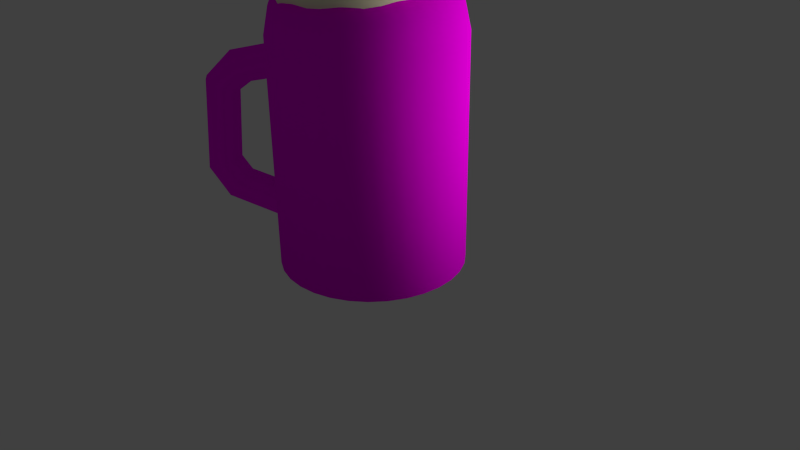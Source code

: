 # Source: DM-Masskrug.blend  (saved by Blender 2.76.0; exported with 4.5.12 LTS)
import bpy
from mathutils import Matrix  # noqa: F401  (used for matrix-valued properties, if any)

bpy.ops.wm.read_factory_settings(use_empty=True)
scene = bpy.context.scene
scene.name = 'Scene'

# ---- collections
col_collection_1 = bpy.data.collections.new('Collection 1'); scene.collection.children.link(col_collection_1)

# ---- images (referenced by path relative to the original .blend; pixels are not part of the script)
import os
ASSET_DIR = os.environ.get("B2B_ASSET_DIR", "")  # directory of the original .blend (textures are referenced by path, not embedded)
HERE = os.path.dirname(os.path.abspath(__file__))  # packed textures are extracted next to this script under _unpacked/

def load_image(name, relpath, width, height, colorspace="sRGB"):
    """Load a texture the original file referenced (path relative to the .blend, or extracted next to this script)."""
    p = next((c for c in (os.path.join(HERE, relpath), os.path.join(ASSET_DIR, relpath)) if relpath and os.path.exists(c)), "")
    if p:
        img = bpy.data.images.load(p, check_existing=True)
        img.name = name
    else:  # same state as the original file: an image datablock whose file is absent (Cycles renders it pink)
        img = bpy.data.images.new(name, width, height)
        img.source = "FILE"
        img.filepath = "//" + (relpath or name)
    img.colorspace_settings.name = colorspace
    return img
img_dm_masskrug_png = load_image('DM-Masskrug.png', 'DM-Masskrug.png', 1024, 1024, 'sRGB')

# ---- materials (node trees are filled in below, after node groups)
mat_material_003 = bpy.data.materials.new('Material.003')
mat_material_003.alpha_threshold = 0.0
mat_material_003.roughness = 0.5
mat_material_002 = bpy.data.materials.new('Material.002')
mat_material_002.alpha_threshold = 0.0
mat_material_002.roughness = 0.5
mat_material_001 = bpy.data.materials.new('Material.001')
mat_material_001.alpha_threshold = 0.0
mat_material_001.roughness = 0.5

# ---- material node trees
mat_material_003.use_nodes = True; mat_material_003.node_tree.nodes.clear()
_N = mat_material_003.node_tree.nodes; _L = mat_material_003.node_tree.links
n0 = _N.new('ShaderNodeOutputMaterial'); n0.name = 'Material Output'; n0.location = (300, 300)
n1 = _N.new('ShaderNodeEmission'); n1.name = 'Emission'; n1.location = (10, 300)
n1.inputs[0].default_value = (0.8, 0.7947, 0.7157, 1.0)
n1.inputs[1].default_value = 6.5
_L.new(n1.outputs[0], n0.inputs[0])
n0.is_active_output = True
mat_material_002.use_nodes = True; mat_material_002.node_tree.nodes.clear()
_N = mat_material_002.node_tree.nodes; _L = mat_material_002.node_tree.links
n0 = _N.new('ShaderNodeOutputMaterial'); n0.name = 'Material Output'; n0.location = (300, 300)
n1 = _N.new('ShaderNodeBsdfDiffuse'); n1.name = 'Diffuse BSDF'; n1.location = (10, 300)
n1.inputs[0].default_value = (0.9659, 0.9849, 0.6834, 1.0)
_L.new(n1.outputs[0], n0.inputs[0])
n0.is_active_output = True
mat_material_001.use_nodes = True; mat_material_001.node_tree.nodes.clear()
_N = mat_material_001.node_tree.nodes; _L = mat_material_001.node_tree.links
n0 = _N.new('ShaderNodeOutputMaterial'); n0.name = 'Material Output'; n0.location = (300, 300)
n1 = _N.new('ShaderNodeBsdfDiffuse'); n1.name = 'Diffuse BSDF'; n1.location = (10, 300)
n2 = _N.new('ShaderNodeTexImage'); n2.name = 'Image Texture'; n2.location = (-180, 300)
n2.width = 140
n2.image = img_dm_masskrug_png
_L.new(n1.outputs[0], n0.inputs[0])
_L.new(n2.outputs[0], n1.inputs[0])
n0.is_active_output = True

# ---- world
world_world = bpy.data.worlds.new('World'); scene.world = world_world
world_world.color = (0.05088, 0.05088, 0.05088)
world_world.use_sun_shadow = False
world_world.sun_shadow_jitter_overblur = 0.0
world_world.cycles.sampling_method = 'MANUAL'
world_world.cycles.sample_map_resolution = 256

# ---- cameras
cam_camera = bpy.data.cameras.new('Camera')
cam_camera.clip_end = 100.0
cam_camera.lens = 35.0
cam_camera.sensor_width = 32.0
cam_camera.sensor_height = 18.0
cam_camera.ortho_scale = 7.314
cam_camera.dof.focus_distance = 0.0

# ---- meshes
me_circle_001 = bpy.data.meshes.new('Circle.001')
me_circle_001.from_pydata([(-5.252, 0.06489, 5.994), (-5.504, 0.5674, 5.889), (-5.729, 1.048, 5.678), (-5.921, 1.489, 5.368), (-6.071, 1.872, 4.971), (-6.173, 2.183, 4.503), (-6.223, 2.411, 3.981), (-6.221, 2.545, 3.425), (-6.165, 2.582, 2.858), (-6.058, 2.52, 2.3), (-5.904, 2.361, 1.773), (-5.708, 2.111, 1.297), (-5.48, 1.78, 0.8912), (-5.226, 1.381, 0.5705), (-4.957, 0.9283, 0.3472), (-4.684, 0.4402, 0.2301), (-4.416, -0.06489, 0.2236), (-4.165, -0.5674, 0.328), (-3.939, -1.048, 0.5392), (-3.747, -1.489, 0.8492), (-3.598, -1.872, 1.246), (-3.496, -2.183, 1.714), (-3.445, -2.411, 2.236), (-3.447, -2.545, 2.792), (-3.503, -2.582, 3.359), (-3.611, -2.52, 3.917), (-3.765, -2.361, 4.444), (-3.96, -2.111, 4.92), (-4.189, -1.78, 5.326), (-4.442, -1.381, 5.647), (-4.711, -0.9283, 5.87), (-4.984, -0.4401, 5.987)], [], [(1, 2, 3, 4, 5, 6, 7, 8, 9, 10, 11, 12, 13, 14, 15, 16, 17, 18, 19, 20, 21, 22, 23, 24, 25, 26, 27, 28, 29, 30, 31, 0)])
me_circle_001.materials.append(mat_material_003)
me_circle_001.use_remesh_preserve_volume = False
me_circle_001.use_remesh_preserve_attributes = False
me_circle_001.use_mirror_vertex_groups = False
me_circle_001.update()
me_icosphere = bpy.data.meshes.new('Icosphere')
me_icosphere.from_pydata([(0.0, 0.0, -1.0), (0.7236, -0.5257, -0.4472), (-0.2764, -0.8506, -0.4472), (-0.8944, 0.0, -0.4472), (-0.2764, 0.8506, -0.4472), (0.7236, 0.5257, -0.4472), (0.2764, -0.8506, 0.4472), (-0.7236, -0.5257, 0.4472), (-0.7236, 0.5257, 0.4472), (0.2764, 0.8506, 0.4472), (0.8944, 0.0, 0.4472), (0.0, 0.0, 1.0), (-0.1625, -0.5, -0.8507), (0.4253, -0.309, -0.8507), (0.2629, -0.809, -0.5257), (0.8506, 0.0, -0.5257), (0.4253, 0.309, -0.8507), (-0.5257, 0.0, -0.8507), (-0.6882, -0.5, -0.5257), (-0.1625, 0.5, -0.8507), (-0.6882, 0.5, -0.5257), (0.2629, 0.809, -0.5257), (0.9511, -0.309, 0.0), (0.9511, 0.309, 0.0), (0.0, -1.0, 0.0), (0.5878, -0.809, 0.0), (-0.9511, -0.309, 0.0), (-0.5878, -0.809, 0.0), (-0.5878, 0.809, 0.0), (-0.9511, 0.309, 0.0), (0.5878, 0.809, 0.0), (0.0, 1.0, 0.0), (0.6882, -0.5, 0.5257), (-0.2629, -0.809, 0.5257), (-0.8506, 0.0, 0.5257), (-0.2629, 0.809, 0.5257), (0.6882, 0.5, 0.5257), (0.1625, -0.5, 0.8507), (0.5257, 0.0, 0.8507), (-0.4253, -0.309, 0.8507), (-0.4253, 0.309, 0.8507), (0.1625, 0.5, 0.8507)], [], [(0, 13, 12), (1, 13, 15), (0, 12, 17), (0, 17, 19), (0, 19, 16), (1, 15, 22), (2, 14, 24), (3, 18, 26), (4, 20, 28), (5, 21, 30), (1, 22, 25), (2, 24, 27), (3, 26, 29), (4, 28, 31), (5, 30, 23), (6, 32, 37), (7, 33, 39), (8, 34, 40), (9, 35, 41), (10, 36, 38), (38, 41, 11), (38, 36, 41), (36, 9, 41), (41, 40, 11), (41, 35, 40), (35, 8, 40), (40, 39, 11), (40, 34, 39), (34, 7, 39), (39, 37, 11), (39, 33, 37), (33, 6, 37), (37, 38, 11), (37, 32, 38), (32, 10, 38), (23, 36, 10), (23, 30, 36), (30, 9, 36), (31, 35, 9), (31, 28, 35), (28, 8, 35), (29, 34, 8), (29, 26, 34), (26, 7, 34), (27, 33, 7), (27, 24, 33), (24, 6, 33), (25, 32, 6), (25, 22, 32), (22, 10, 32), (30, 31, 9), (30, 21, 31), (21, 4, 31), (28, 29, 8), (28, 20, 29), (20, 3, 29), (26, 27, 7), (26, 18, 27), (18, 2, 27), (24, 25, 6), (24, 14, 25), (14, 1, 25), (22, 23, 10), (22, 15, 23), (15, 5, 23), (16, 21, 5), (16, 19, 21), (19, 4, 21), (19, 20, 4), (19, 17, 20), (17, 3, 20), (17, 18, 3), (17, 12, 18), (12, 2, 18), (15, 16, 5), (15, 13, 16), (13, 0, 16), (12, 14, 2), (12, 13, 14), (13, 1, 14)])
me_icosphere.polygons.foreach_set('use_smooth', [True] * 80)
me_icosphere.materials.append(mat_material_002)
me_icosphere.use_remesh_preserve_volume = False
me_icosphere.use_remesh_preserve_attributes = False
me_icosphere.use_mirror_vertex_groups = False
me_icosphere.update()
me_plane = bpy.data.meshes.new('Plane')
me_plane.from_pydata([(1.327, 0.005349, 0.07618), (1.279, 0.1947, 0.07618), (1.154, 0.3117, 0.07618), (1.0, 0.3117, 0.07618), (0.875, 0.1947, 0.07618), (0.8272, 0.005349, 0.07618), (0.875, -0.184, 0.07618), (1.0, -0.301, 0.07618), (1.154, -0.301, 0.07618), (1.279, -0.184, 0.07618), (1.026, 0.005349, -0.745), (0.9871, 0.1947, -0.7169), (0.8859, 0.3117, -0.6434), (0.7609, 0.3117, -0.5526), (0.6598, 0.1947, -0.4792), (0.6212, 0.005349, -0.4511), (0.6598, -0.184, -0.4792), (0.7609, -0.301, -0.5526), (0.8859, -0.301, -0.6434), (0.9871, -0.184, -0.7169), (-1.084, 0.005349, 0.7878), (-1.045, 0.1947, 0.7597), (-0.9442, 0.3117, 0.6862), (-0.8192, 0.3117, 0.5954), (-0.7181, 0.1947, 0.522), (-0.6795, 0.005349, 0.4939), (-0.7181, -0.184, 0.522), (-0.8192, -0.301, 0.5954), (-0.9442, -0.301, 0.6862), (-1.045, -0.184, 0.7597), (-0.3789, 0.005349, 1.352), (-0.3642, 0.1947, 1.307), (-0.3255, 0.3117, 1.188), (-0.2778, 0.3117, 1.041), (-0.2392, 0.1947, 0.9219), (-0.2244, 0.005349, 0.8765), (-0.2392, -0.184, 0.9219), (-0.2778, -0.301, 1.041), (-0.3255, -0.301, 1.188), (-0.3642, -0.184, 1.307), (0.1438, 0.005349, 1.365), (0.129, 0.1947, 1.32), (0.09041, 0.3117, 1.201), (0.04266, 0.3117, 1.054), (0.004034, 0.1947, 0.9351), (-0.01072, 0.005349, 0.8897), (0.004034, -0.184, 0.9351), (0.04266, -0.301, 1.054), (0.09041, -0.301, 1.201), (0.129, -0.184, 1.32), (1.214, 0.005349, 0.5879), (1.175, 0.1947, 0.5598), (1.074, 0.3117, 0.4864), (0.9489, 0.3117, 0.3955), (0.8478, 0.1947, 0.3221), (0.8092, 0.005349, 0.294), (0.8478, -0.184, 0.3221), (0.9489, -0.301, 0.3955), (1.074, -0.301, 0.4864), (1.175, -0.184, 0.5598)], [], [(0, 10, 11, 1), (1, 11, 12, 2), (2, 12, 13, 3), (3, 13, 14, 4), (4, 14, 15, 5), (5, 15, 16, 6), (6, 16, 17, 7), (7, 17, 18, 8), (8, 18, 19, 9), (0, 9, 19, 10), (20, 30, 31, 21), (21, 31, 32, 22), (22, 32, 33, 23), (23, 33, 34, 24), (24, 34, 35, 25), (25, 35, 36, 26), (26, 36, 37, 27), (27, 37, 38, 28), (28, 38, 39, 29), (29, 39, 30, 20), (30, 40, 41, 31), (31, 41, 42, 32), (32, 42, 43, 33), (33, 43, 44, 34), (34, 44, 45, 35), (35, 45, 46, 36), (36, 46, 47, 37), (37, 47, 48, 38), (38, 48, 49, 39), (39, 49, 40, 30), (40, 50, 51, 41), (41, 51, 52, 42), (42, 52, 53, 43), (43, 53, 54, 44), (44, 54, 55, 45), (45, 55, 56, 46), (46, 56, 57, 47), (47, 57, 58, 48), (48, 58, 59, 49), (49, 59, 50, 40), (50, 0, 1, 51), (51, 1, 2, 52), (52, 2, 3, 53), (53, 3, 4, 54), (54, 4, 5, 55), (55, 5, 6, 56), (56, 6, 7, 57), (57, 7, 8, 58), (58, 8, 9, 59), (59, 9, 0, 50)])
me_plane.polygons.foreach_set('use_smooth', [True] * 50)
me_plane.materials.append(mat_material_001)
me_plane.use_remesh_preserve_volume = False
me_plane.use_remesh_preserve_attributes = False
me_plane.use_mirror_vertex_groups = False
me_plane.update()
me_circle = bpy.data.meshes.new('Circle')
me_circle.from_pydata([(2.131e-08, 1.179, 0.0), (-0.2301, 1.157, 0.0), (-0.4514, 1.09, 0.0), (-0.6553, 0.9807, 0.0), (-0.834, 0.834, 0.0), (-0.9807, 0.6553, 0.0), (-1.09, 0.4514, 0.0), (-1.157, 0.2301, 0.0), (-1.179, 3.79e-08, 0.0), (-1.157, -0.2301, 0.0), (-1.09, -0.4514, 0.0), (-0.9807, -0.6553, 0.0), (-0.834, -0.834, 0.0), (-0.6553, -0.9807, 0.0), (-0.4514, -1.09, 0.0), (-0.2301, -1.157, 0.0), (4.056e-07, -1.179, 0.0), (0.2301, -1.157, 0.0), (0.4514, -1.09, 0.0), (0.6553, -0.9807, 0.0), (0.834, -0.834, 0.0), (0.9807, -0.6553, 0.0), (1.09, -0.4514, 0.0), (1.157, -0.2301, 0.0), (1.179, 1.088e-06, 0.0), (1.157, 0.2301, 0.0), (1.09, 0.4514, 0.0), (0.9807, 0.6553, 0.0), (0.834, 0.834, 0.0), (0.6553, 0.9807, 0.0), (0.4514, 1.09, 0.0), (0.2301, 1.157, 0.0), (1.415e-08, 1.057, 0.0), (-0.2062, 1.036, 0.0), (-0.4044, 0.9763, 0.0), (-0.5871, 0.8787, 0.0), (-0.7473, 0.7473, 0.0), (-0.8787, 0.5871, 0.0), (-0.9763, 0.4044, 0.0), (-1.036, 0.2062, 0.0), (-1.057, 6.457e-08, 0.0), (-1.036, -0.2062, 0.0), (-0.9763, -0.4044, 0.0), (-0.8787, -0.5871, 0.0), (-0.7473, -0.7473, 0.0), (-0.5871, -0.8787, 0.0), (-0.4044, -0.9763, 0.0), (-0.2062, -1.036, 0.0), (3.585e-07, -1.057, 0.0), (0.2062, -1.036, 0.0), (0.4044, -0.9763, 0.0), (0.5871, -0.8787, 0.0), (0.7473, -0.7473, 0.0), (0.8787, -0.5871, 0.0), (0.9763, -0.4044, 0.0), (1.036, -0.2062, 0.0), (1.057, 1.005e-06, 0.0), (1.036, 0.2062, 0.0), (0.9763, 0.4044, 0.0), (0.8787, 0.5871, 0.0), (0.7473, 0.7473, 0.0), (0.5871, 0.8787, 0.0), (0.4044, 0.9763, 0.0), (0.2062, 1.036, 0.0), (-0.2301, 1.157, 2.829), (2.131e-08, 1.179, 2.829), (-0.4514, 1.09, 2.829), (-0.6553, 0.9807, 2.829), (-0.834, 0.834, 2.829), (-0.9807, 0.6553, 2.829), (-1.09, 0.4514, 2.829), (-1.157, 0.2301, 2.829), (-1.179, 3.79e-08, 2.829), (-1.157, -0.2301, 2.829), (-1.09, -0.4514, 2.829), (-0.9807, -0.6553, 2.829), (-0.834, -0.834, 2.829), (-0.6553, -0.9807, 2.829), (-0.4514, -1.09, 2.829), (-0.2301, -1.157, 2.829), (4.056e-07, -1.179, 2.829), (0.2301, -1.157, 2.829), (0.4514, -1.09, 2.829), (0.6553, -0.9807, 2.829), (0.834, -0.834, 2.829), (0.9807, -0.6553, 2.829), (1.09, -0.4514, 2.829), (1.157, -0.2301, 2.829), (1.179, 1.088e-06, 2.829), (1.157, 0.2301, 2.829), (1.09, 0.4514, 2.829), (0.9807, 0.6553, 2.829), (0.834, 0.834, 2.829), (0.6553, 0.9807, 2.829), (0.4514, 1.09, 2.829), (0.2301, 1.157, 2.829), (-0.2062, 1.036, 2.829), (1.415e-08, 1.057, 2.829), (-0.4044, 0.9763, 2.829), (-0.5871, 0.8787, 2.829), (-0.7473, 0.7473, 2.829), (-0.8787, 0.5871, 2.829), (-0.9763, 0.4044, 2.829), (-1.036, 0.2062, 2.829), (-1.057, 6.457e-08, 2.829), (-1.036, -0.2062, 2.829), (-0.9763, -0.4044, 2.829), (-0.8787, -0.5871, 2.829), (-0.7473, -0.7473, 2.829), (-0.5871, -0.8787, 2.829), (-0.4044, -0.9763, 2.829), (-0.2062, -1.036, 2.829), (3.585e-07, -1.057, 2.829), (0.2062, -1.036, 2.829), (0.4044, -0.9763, 2.829), (0.5871, -0.8787, 2.829), (0.7473, -0.7473, 2.829), (0.8787, -0.5871, 2.829), (0.9763, -0.4044, 2.829), (1.036, -0.2062, 2.829), (1.057, 1.005e-06, 2.829), (1.036, 0.2062, 2.829), (0.9763, 0.4044, 2.829), (0.8787, 0.5871, 2.829), (0.7473, 0.7473, 2.829), (0.5871, 0.8787, 2.829), (0.4044, 0.9763, 2.829), (0.2062, 1.036, 2.829), (-0.2162, 1.087, 3.153), (1.516e-08, 1.108, 3.153), (-0.4241, 1.024, 3.153), (-0.6156, 0.9214, 3.153), (-0.7836, 0.7836, 3.153), (-0.9214, 0.6156, 3.153), (-1.024, 0.4241, 3.153), (-1.087, 0.2162, 3.153), (-1.108, 5.375e-08, 3.153), (-1.087, -0.2162, 3.153), (-1.024, -0.4241, 3.153), (-0.9214, -0.6156, 3.153), (-0.7836, -0.7836, 3.153), (-0.6156, -0.9214, 3.153), (-0.4241, -1.024, 3.153), (-0.2162, -1.087, 3.153), (3.762e-07, -1.108, 3.153), (0.2162, -1.087, 3.153), (0.4241, -1.024, 3.153), (0.6156, -0.9214, 3.153), (0.7836, -0.7836, 3.153), (0.9214, -0.6156, 3.153), (1.024, -0.4241, 3.153), (1.087, -0.2162, 3.153), (1.108, 1.04e-06, 3.153), (1.087, 0.2162, 3.153), (1.024, 0.4241, 3.153), (0.9214, 0.6156, 3.153), (0.7836, 0.7836, 3.153), (0.6156, 0.9214, 3.153), (0.4241, 1.024, 3.153), (0.2162, 1.087, 3.153), (-0.1937, 0.9738, 3.153), (8.44e-09, 0.9929, 3.153), (-0.38, 0.9173, 3.153), (-0.5516, 0.8256, 3.153), (-0.7021, 0.7021, 3.153), (-0.8256, 0.5516, 3.153), (-0.9173, 0.38, 3.153), (-0.9738, 0.1937, 3.153), (-0.9929, 7.88e-08, 3.153), (-0.9738, -0.1937, 3.153), (-0.9173, -0.38, 3.153), (-0.8256, -0.5516, 3.153), (-0.7021, -0.7021, 3.153), (-0.5516, -0.8256, 3.153), (-0.38, -0.9173, 3.153), (-0.1937, -0.9738, 3.153), (3.32e-07, -0.9929, 3.153), (0.1937, -0.9738, 3.153), (0.38, -0.9173, 3.153), (0.5516, -0.8256, 3.153), (0.7021, -0.7021, 3.153), (0.8256, -0.5516, 3.153), (0.9173, -0.38, 3.153), (0.9738, -0.1937, 3.153), (0.9929, 9.626e-07, 3.153), (0.9738, 0.1937, 3.153), (0.9173, 0.38, 3.153), (0.8256, 0.5516, 3.153), (0.7021, 0.7021, 3.153), (0.5516, 0.8256, 3.153), (0.38, 0.9173, 3.153), (0.1937, 0.9738, 3.153), (-0.1852, 0.9313, 3.38), (-3.002e-09, 0.9495, 3.38), (-0.3634, 0.8773, 3.38), (-0.5275, 0.7895, 3.38), (-0.6714, 0.6714, 3.38), (-0.7895, 0.5275, 3.38), (-0.8773, 0.3634, 3.38), (-0.9313, 0.1852, 3.38), (-0.9495, 8.737e-08, 3.38), (-0.9313, -0.1852, 3.38), (-0.8773, -0.3634, 3.38), (-0.7895, -0.5275, 3.38), (-0.6714, -0.6714, 3.38), (-0.5275, -0.7895, 3.38), (-0.3634, -0.8773, 3.38), (-0.1852, -0.9313, 3.38), (3.064e-07, -0.9495, 3.38), (0.1852, -0.9313, 3.38), (0.3634, -0.8773, 3.38), (0.5275, -0.7895, 3.38), (0.6714, -0.6714, 3.38), (0.7895, -0.5275, 3.38), (0.8773, -0.3634, 3.38), (0.9313, -0.1852, 3.38), (0.9495, 9.326e-07, 3.38), (0.9313, 0.1852, 3.38), (0.8773, 0.3634, 3.38), (0.7895, 0.5275, 3.38), (0.6714, 0.6714, 3.38), (0.5275, 0.7895, 3.38), (0.3634, 0.8773, 3.38), (0.1852, 0.9313, 3.38), (-0.166, 0.8344, 3.38), (-8.764e-09, 0.8508, 3.38), (-0.3256, 0.786, 3.38), (-0.4727, 0.7074, 3.38), (-0.6016, 0.6016, 3.38), (-0.7074, 0.4727, 3.38), (-0.786, 0.3256, 3.38), (-0.8344, 0.166, 3.38), (-0.8508, 1.088e-07, 3.38), (-0.8344, -0.166, 3.38), (-0.786, -0.3256, 3.38), (-0.7074, -0.4727, 3.38), (-0.6016, -0.6016, 3.38), (-0.4727, -0.7074, 3.38), (-0.3256, -0.786, 3.38), (-0.166, -0.8344, 3.38), (2.685e-07, -0.8508, 3.38), (0.166, -0.8344, 3.38), (0.3256, -0.786, 3.38), (0.4727, -0.7074, 3.38), (0.6016, -0.6016, 3.38), (0.7074, -0.4727, 3.38), (0.786, -0.3256, 3.38), (0.8344, -0.166, 3.38), (0.8508, 8.661e-07, 3.38), (0.8344, 0.166, 3.38), (0.786, 0.3256, 3.38), (0.7074, 0.4727, 3.38), (0.6016, 0.6016, 3.38), (0.4727, 0.7074, 3.38), (0.3256, 0.786, 3.38), (0.166, 0.8344, 3.38)], [], [(11, 43, 42, 10), (25, 57, 56, 24), (12, 44, 43, 11), (26, 58, 57, 25), (13, 45, 44, 12), (27, 59, 58, 26), (14, 46, 45, 13), (1, 33, 32, 0), (28, 60, 59, 27), (15, 47, 46, 14), (2, 34, 33, 1), (29, 61, 60, 28), (16, 48, 47, 15), (3, 35, 34, 2), (30, 62, 61, 29), (17, 49, 48, 16), (4, 36, 35, 3), (31, 63, 62, 30), (18, 50, 49, 17), (5, 37, 36, 4), (0, 32, 63, 31), (19, 51, 50, 18), (6, 38, 37, 5), (20, 52, 51, 19), (7, 39, 38, 6), (21, 53, 52, 20), (8, 40, 39, 7), (22, 54, 53, 21), (9, 41, 40, 8), (23, 55, 54, 22), (10, 42, 41, 9), (24, 56, 55, 23), (90, 89, 153, 154), (115, 116, 180, 179), (89, 88, 152, 153), (114, 115, 179, 178), (88, 87, 151, 152), (113, 114, 178, 177), (87, 86, 150, 151), (112, 113, 177, 176), (86, 85, 149, 150), (111, 112, 176, 175), (85, 84, 148, 149), (110, 111, 175, 174), (84, 83, 147, 148), (109, 110, 174, 173), (83, 82, 146, 147), (108, 109, 173, 172), (82, 81, 145, 146), (107, 108, 172, 171), (81, 80, 144, 145), (106, 107, 171, 170), (80, 79, 143, 144), (105, 106, 170, 169), (79, 78, 142, 143), (104, 105, 169, 168), (78, 77, 141, 142), (103, 104, 168, 167), (77, 76, 140, 141), (102, 103, 167, 166), (76, 75, 139, 140), (101, 102, 166, 165), (127, 97, 161, 191), (75, 74, 138, 139), (52, 53, 117, 116), (27, 26, 90, 91), (1, 0, 65, 64), (53, 54, 118, 117), (28, 27, 91, 92), (2, 1, 64, 66), (54, 55, 119, 118), (29, 28, 92, 93), (3, 2, 66, 67), (55, 56, 120, 119), (30, 29, 93, 94), (4, 3, 67, 68), (56, 57, 121, 120), (31, 30, 94, 95), (5, 4, 68, 69), (57, 58, 122, 121), (0, 31, 95, 65), (6, 5, 69, 70), (58, 59, 123, 122), (32, 33, 96, 97), (7, 6, 70, 71), (59, 60, 124, 123), (33, 34, 98, 96), (8, 7, 71, 72), (60, 61, 125, 124), (34, 35, 99, 98), (9, 8, 72, 73), (61, 62, 126, 125), (35, 36, 100, 99), (10, 9, 73, 74), (62, 63, 127, 126), (36, 37, 101, 100), (11, 10, 74, 75), (63, 32, 97, 127), (37, 38, 102, 101), (12, 11, 75, 76), (38, 39, 103, 102), (13, 12, 76, 77), (39, 40, 104, 103), (14, 13, 77, 78), (40, 41, 105, 104), (15, 14, 78, 79), (41, 42, 106, 105), (16, 15, 79, 80), (42, 43, 107, 106), (17, 16, 80, 81), (43, 44, 108, 107), (18, 17, 81, 82), (44, 45, 109, 108), (19, 18, 82, 83), (45, 46, 110, 109), (20, 19, 83, 84), (46, 47, 111, 110), (21, 20, 84, 85), (47, 48, 112, 111), (22, 21, 85, 86), (48, 49, 113, 112), (23, 22, 86, 87), (49, 50, 114, 113), (24, 23, 87, 88), (50, 51, 115, 114), (25, 24, 88, 89), (51, 52, 116, 115), (26, 25, 89, 90), (34, 33, 32, 63, 62, 61, 60, 59, 58, 57, 56, 55, 54, 53, 52, 51, 50, 49, 48, 47, 46, 45, 44, 43, 42, 41, 40, 39, 38, 37, 36, 35), (150, 149, 213, 214), (175, 176, 240, 239), (149, 148, 212, 213), (174, 175, 239, 238), (148, 147, 211, 212), (173, 174, 238, 237), (147, 146, 210, 211), (172, 173, 237, 236), (146, 145, 209, 210), (171, 172, 236, 235), (145, 144, 208, 209), (170, 171, 235, 234), (144, 143, 207, 208), (169, 170, 234, 233), (143, 142, 206, 207), (168, 169, 233, 232), (142, 141, 205, 206), (167, 168, 232, 231), (141, 140, 204, 205), (166, 167, 231, 230), (140, 139, 203, 204), (165, 166, 230, 229), (191, 161, 225, 255), (139, 138, 202, 203), (164, 165, 229, 228), (190, 191, 255, 254), (138, 137, 201, 202), (163, 164, 228, 227), (189, 190, 254, 253), (137, 136, 200, 201), (162, 163, 227, 226), (188, 189, 253, 252), (116, 117, 181, 180), (91, 90, 154, 155), (64, 65, 129, 128), (117, 118, 182, 181), (92, 91, 155, 156), (66, 64, 128, 130), (118, 119, 183, 182), (93, 92, 156, 157), (67, 66, 130, 131), (119, 120, 184, 183), (94, 93, 157, 158), (68, 67, 131, 132), (120, 121, 185, 184), (95, 94, 158, 159), (69, 68, 132, 133), (121, 122, 186, 185), (65, 95, 159, 129), (70, 69, 133, 134), (122, 123, 187, 186), (97, 96, 160, 161), (71, 70, 134, 135), (123, 124, 188, 187), (96, 98, 162, 160), (72, 71, 135, 136), (124, 125, 189, 188), (98, 99, 163, 162), (73, 72, 136, 137), (125, 126, 190, 189), (99, 100, 164, 163), (74, 73, 137, 138), (126, 127, 191, 190), (100, 101, 165, 164), (203, 202, 234, 235), (217, 216, 248, 249), (204, 203, 235, 236), (218, 217, 249, 250), (205, 204, 236, 237), (219, 218, 250, 251), (206, 205, 237, 238), (192, 193, 225, 224), (220, 219, 251, 252), (207, 206, 238, 239), (194, 192, 224, 226), (221, 220, 252, 253), (208, 207, 239, 240), (195, 194, 226, 227), (222, 221, 253, 254), (209, 208, 240, 241), (196, 195, 227, 228), (223, 222, 254, 255), (210, 209, 241, 242), (197, 196, 228, 229), (193, 223, 255, 225), (211, 210, 242, 243), (198, 197, 229, 230), (212, 211, 243, 244), (199, 198, 230, 231), (213, 212, 244, 245), (200, 199, 231, 232), (214, 213, 245, 246), (201, 200, 232, 233), (215, 214, 246, 247), (202, 201, 233, 234), (216, 215, 247, 248), (176, 177, 241, 240), (151, 150, 214, 215), (177, 178, 242, 241), (152, 151, 215, 216), (178, 179, 243, 242), (153, 152, 216, 217), (179, 180, 244, 243), (154, 153, 217, 218), (180, 181, 245, 244), (155, 154, 218, 219), (128, 129, 193, 192), (181, 182, 246, 245), (156, 155, 219, 220), (130, 128, 192, 194), (182, 183, 247, 246), (157, 156, 220, 221), (131, 130, 194, 195), (183, 184, 248, 247), (158, 157, 221, 222), (132, 131, 195, 196), (184, 185, 249, 248), (159, 158, 222, 223), (133, 132, 196, 197), (185, 186, 250, 249), (129, 159, 223, 193), (134, 133, 197, 198), (186, 187, 251, 250), (161, 160, 224, 225), (135, 134, 198, 199), (187, 188, 252, 251), (160, 162, 226, 224), (136, 135, 199, 200)])
me_circle.polygons.foreach_set('use_smooth', [True] * 257)
_uv = me_circle.uv_layers.new(name='UVMap')
_uv.uv.foreach_set('vector', [0.2456, 0.2873, 0.2518, 0.2738, 0.2722, 0.2837, 0.2684, 0.2983, 0.3172, 0.01119, 0.316, 0.02642, 0.2939, 0.02642, 0.2926, 0.01119, 0.2251, 0.2713, 0.2334, 0.2594, 0.2518, 0.2738, 0.2456, 0.2873, 0.3414, 0.01682, 0.3376, 0.03146, 0.316, 0.02642, 0.3172, 0.01119, 0.2077, 0.2509, 0.2178, 0.2412, 0.2334, 0.2594, 0.2251, 0.2713, 0.3642, 0.02785, 0.358, 0.04134, 0.3376, 0.03146, 0.3414, 0.01682, 0.194, 0.2269, 0.2055, 0.2197, 0.2178, 0.2412, 0.2077, 0.2509, 0.4301, 0.172, 0.417, 0.1705, 0.417, 0.1447, 0.4301, 0.1432, 0.3847, 0.04387, 0.3764, 0.0557, 0.358, 0.04134, 0.3642, 0.02785, 0.1846, 0.2003, 0.1971, 0.1958, 0.2055, 0.2197, 0.194, 0.2269, 0.4252, 0.2003, 0.4127, 0.1958, 0.417, 0.1705, 0.4301, 0.172, 0.4021, 0.06426, 0.392, 0.07396, 0.3764, 0.0557, 0.3847, 0.04387, 0.1798, 0.172, 0.1928, 0.1705, 0.1971, 0.1958, 0.1846, 0.2003, 0.4158, 0.2269, 0.4043, 0.2197, 0.4127, 0.1958, 0.4252, 0.2003, 0.4158, 0.08823, 0.4043, 0.09544, 0.392, 0.07396, 0.4021, 0.06426, 0.1798, 0.1432, 0.1928, 0.1447, 0.1928, 0.1705, 0.1798, 0.172, 0.4021, 0.2509, 0.392, 0.2412, 0.4043, 0.2197, 0.4158, 0.2269, 0.4252, 0.1149, 0.4127, 0.1193, 0.4043, 0.09544, 0.4158, 0.08823, 0.1846, 0.1149, 0.1971, 0.1193, 0.1928, 0.1447, 0.1798, 0.1432, 0.3847, 0.2713, 0.3764, 0.2594, 0.392, 0.2412, 0.4021, 0.2509, 0.4301, 0.1432, 0.417, 0.1447, 0.4127, 0.1193, 0.4252, 0.1149, 0.194, 0.08823, 0.2055, 0.09544, 0.1971, 0.1193, 0.1846, 0.1149, 0.3642, 0.2873, 0.358, 0.2738, 0.3764, 0.2594, 0.3847, 0.2713, 0.2077, 0.06426, 0.2178, 0.07396, 0.2055, 0.09544, 0.194, 0.08823, 0.3414, 0.2983, 0.3376, 0.2837, 0.358, 0.2738, 0.3642, 0.2873, 0.2251, 0.04387, 0.2334, 0.0557, 0.2178, 0.07396, 0.2077, 0.06426, 0.3172, 0.3039, 0.316, 0.2887, 0.3376, 0.2837, 0.3414, 0.2983, 0.2456, 0.02785, 0.2518, 0.04134, 0.2334, 0.0557, 0.2251, 0.04387, 0.2926, 0.3039, 0.2939, 0.2887, 0.316, 0.2887, 0.3172, 0.3039, 0.2684, 0.01682, 0.2722, 0.03146, 0.2518, 0.04134, 0.2456, 0.02785, 0.2684, 0.2983, 0.2722, 0.2837, 0.2939, 0.2887, 0.2926, 0.3039, 0.2926, 0.01119, 0.2939, 0.02642, 0.2722, 0.03146, 0.2684, 0.01682, 0.4317, 0.8825, 0.3589, 0.8825, 0.3611, 0.9029, 0.4295, 0.9029, 0.8614, 0.8462, 0.8809, 0.8463, 0.8791, 0.8828, 0.8608, 0.8827, 0.3589, 0.8825, 0.2874, 0.8822, 0.3173, 0.9151, 0.3611, 0.9029, 0.8415, 0.8462, 0.8614, 0.8462, 0.8608, 0.8827, 0.8421, 0.8827, 0.6781, 0.8822, 0.7321, 0.8816, 0.6924, 0.8583, 0.6541, 0.9151, 0.822, 0.8463, 0.8415, 0.8462, 0.8421, 0.8827, 0.8238, 0.8828, 0.22, 0.8816, 0.1594, 0.8808, 0.1893, 0.9201, 0.2696, 0.8583, 0.8036, 0.8465, 0.822, 0.8463, 0.8238, 0.8828, 0.8065, 0.883, 0.1594, 0.8808, 0.1079, 0.8798, 0.1253, 0.9754, 0.1893, 0.9201, 0.7871, 0.8468, 0.8036, 0.8465, 0.8065, 0.883, 0.791, 0.8833, 0.1026, 0.877, 0.06207, 0.8782, 0.04472, 0.9738, 0.08276, 0.9727, 0.773, 0.8471, 0.7871, 0.8468, 0.791, 0.8833, 0.7777, 0.8836, 0.8588, 0.8782, 0.9002, 0.8792, 0.8947, 0.7385, 0.8727, 0.9738, 0.05193, 0.6448, 0.03865, 0.6444, 0.04312, 0.61, 0.0556, 0.6103, 0.9002, 0.8792, 0.9113, 0.88, 0.9122, 0.7388, 0.8947, 0.7385, 0.06755, 0.645, 0.05193, 0.6448, 0.0556, 0.6103, 0.07028, 0.6105, 0.9113, 0.88, 0.9757, 0.6738, 0.9206, 0.7427, 0.9122, 0.7388, 0.0849, 0.6452, 0.06755, 0.645, 0.07028, 0.6105, 0.08659, 0.6107, 0.9757, 0.6738, 0.9131, 0.6539, 0.9413, 0.7428, 0.9206, 0.7427, 0.1033, 0.6453, 0.0849, 0.6452, 0.08659, 0.6107, 0.1039, 0.6108, 0.9131, 0.6539, 0.8923, 0.6564, 0.9339, 0.7453, 0.9413, 0.7428, 0.1221, 0.6453, 0.1033, 0.6453, 0.1039, 0.6108, 0.1215, 0.6108, 0.8923, 0.6564, 0.9789, 0.6665, 0.7996, 0.8245, 0.9339, 0.7453, 0.1405, 0.6452, 0.1221, 0.6453, 0.1215, 0.6108, 0.1389, 0.6107, 0.9789, 0.6665, 0.9402, 0.7107, 0.9841, 0.7884, 0.7996, 0.8245, 0.1579, 0.645, 0.1405, 0.6452, 0.1389, 0.6107, 0.1552, 0.6105, 0.7413, 0.84, 0.761, 0.8379, 0.7645, 0.8775, 0.7459, 0.8795, 0.1735, 0.6448, 0.1579, 0.645, 0.1552, 0.6105, 0.1698, 0.6103, 0.761, 0.8379, 0.7829, 0.8365, 0.7851, 0.8761, 0.7645, 0.8775, 0.1868, 0.6444, 0.1735, 0.6448, 0.1698, 0.6103, 0.1823, 0.61, 0.09854, 0.8862, 0.1159, 0.8862, 0.1154, 0.9181, 0.09906, 0.9181, 0.7829, 0.8365, 0.8062, 0.8357, 0.807, 0.8755, 0.7851, 0.8761, 0.8809, 0.5287, 0.8992, 0.5289, 0.8992, 0.8465, 0.8809, 0.8463, 0.5032, 0.04568, 0.4317, 0.04596, 0.4317, 0.8825, 0.5032, 0.8822, 0.8625, 0.04572, 0.7951, 0.04516, 0.7951, 0.8817, 0.8625, 0.8822, 0.8992, 0.5289, 0.9158, 0.5292, 0.9158, 0.8468, 0.8992, 0.8465, 0.5706, 0.04513, 0.5032, 0.04568, 0.5032, 0.8822, 0.5706, 0.8816, 0.934, 0.046, 0.8625, 0.04572, 0.8625, 0.8822, 0.934, 0.8825, 0.4779, 0.002467, 0.4929, 0.004058, 0.4929, 0.2884, 0.4779, 0.2868, 0.6312, 0.04432, 0.5706, 0.04513, 0.5706, 0.8816, 0.6312, 0.8808, 1.007, 0.046, 0.934, 0.046, 0.934, 0.8825, 1.007, 0.8825, 0.4929, 0.004058, 0.5095, 0.005154, 0.5095, 0.2895, 0.4929, 0.2884, 0.6827, 0.0433, 0.6312, 0.04432, 0.6312, 0.8808, 0.6827, 0.8798, 1.078, 0.04572, 1.007, 0.046, 1.007, 0.8825, 1.078, 0.8822, 0.5095, 0.005154, 0.5271, 0.005713, 0.5271, 0.29, 0.5095, 0.2895, 0.7345, 0.04436, 0.683, 0.04333, 0.683, 0.8799, 0.7345, 0.8809, 0.0876, 0.04195, 0.03138, 0.04448, 0.03138, 0.881, 0.1349, 0.8529, 0.5271, 0.005713, 0.545, 0.005713, 0.545, 0.29, 0.5271, 0.29, 0.7951, 0.04516, 0.7345, 0.04436, 0.7345, 0.8809, 0.7951, 0.8817, 0.03899, 0.04115, 0.0876, 0.04195, 0.1349, 0.8529, 0.08624, 0.8521, 0.545, 0.005713, 0.5627, 0.005154, 0.5627, 0.2895, 0.545, 0.29, 0.1159, 0.6092, 0.1329, 0.6093, 0.1329, 0.8863, 0.1159, 0.8862, 0.8752, 0.5012, 0.895, 0.5033, 0.895, 0.84, 0.8752, 0.8379, 0.5627, 0.005154, 0.5793, 0.004058, 0.5793, 0.2884, 0.5627, 0.2895, 0.1329, 0.6093, 0.1489, 0.6094, 0.1489, 0.8865, 0.1329, 0.8863, 0.8533, 0.4997, 0.8752, 0.5012, 0.8752, 0.8379, 0.8533, 0.8365, 0.05108, 0.6097, 0.0655, 0.6094, 0.0655, 0.8865, 0.05108, 0.8867, 0.1489, 0.6094, 0.1634, 0.6097, 0.1634, 0.8867, 0.1489, 0.8865, 0.83, 0.499, 0.8533, 0.4997, 0.8533, 0.8365, 0.83, 0.8357, 0.0655, 0.6094, 0.08153, 0.6093, 0.08153, 0.8863, 0.0655, 0.8865, 0.1634, 0.6097, 0.1756, 0.61, 0.1756, 0.887, 0.1634, 0.8867, 0.8062, 0.499, 0.83, 0.499, 0.83, 0.8357, 0.8062, 0.8357, 0.08153, 0.6093, 0.09854, 0.6092, 0.09854, 0.8862, 0.08153, 0.8863, 0.1756, 0.61, 0.1853, 0.6103, 0.1853, 0.8874, 0.1756, 0.887, 0.7829, 0.4997, 0.8062, 0.499, 0.8062, 0.8357, 0.7829, 0.8365, 0.09854, 0.6092, 0.1159, 0.6092, 0.1159, 0.8862, 0.09854, 0.8862, 0.1868, 0.9444, 0.1735, 0.9448, 0.1735, 0.6448, 0.1868, 0.6444, 0.761, 0.5012, 0.7829, 0.4997, 0.7829, 0.8365, 0.761, 0.8379, 0.1735, 0.9448, 0.1579, 0.945, 0.1579, 0.645, 0.1735, 0.6448, 0.9403, 0.3889, 0.959, 0.3886, 0.9589, 0.7104, 0.9402, 0.7107, 0.1579, 0.945, 0.1405, 0.9452, 0.1405, 0.6452, 0.1579, 0.645, 0.9789, 0.4919, 0.9403, 0.3889, 0.9402, 0.7107, 0.9789, 0.6665, 0.1405, 0.9452, 0.1221, 0.9453, 0.1221, 0.6453, 0.1405, 0.6452, 0.8923, 0.4818, 0.9789, 0.4919, 0.9789, 0.6665, 0.8923, 0.6564, 0.1221, 0.9453, 0.1033, 0.9453, 0.1033, 0.6453, 0.1221, 0.6453, 0.9132, 0.3321, 0.8923, 0.4818, 0.8923, 0.6564, 0.9131, 0.6539, 0.1033, 0.9453, 0.0849, 0.9452, 0.0849, 0.6452, 0.1033, 0.6453, 0.8967, 0.04402, 0.9132, 0.3321, 0.9131, 0.6539, 0.9757, 0.6738, 0.0849, 0.9452, 0.06755, 0.945, 0.06755, 0.645, 0.0849, 0.6452, -0.003536, 0.0435, 0.01484, 0.04402, -0.08361, 0.6738, -0.003323, 0.88, 0.06755, 0.945, 0.05193, 0.9448, 0.05193, 0.6448, 0.06755, 0.645, 0.01032, 0.04271, -0.003536, 0.0435, -0.003323, 0.88, 0.01053, 0.8792, 0.05193, 0.9448, 0.03865, 0.9444, 0.03865, 0.6444, 0.05193, 0.6448, 0.06186, 0.04171, 0.01032, 0.04271, 0.01053, 0.8792, 0.06207, 0.8782, 0.773, 0.5295, 0.7871, 0.5292, 0.7871, 0.8468, 0.773, 0.8471, 0.1079, 0.0433, 0.06737, 0.04209, 0.06737, 0.8786, 0.1079, 0.8798, 0.7871, 0.5292, 0.8036, 0.5289, 0.8036, 0.8465, 0.7871, 0.8468, 0.1594, 0.04432, 0.1079, 0.0433, 0.1079, 0.8798, 0.1594, 0.8808, 0.8036, 0.5289, 0.822, 0.5287, 0.822, 0.8463, 0.8036, 0.8465, 0.22, 0.04513, 0.1594, 0.04432, 0.1594, 0.8808, 0.22, 0.8816, 0.822, 0.5287, 0.8415, 0.5286, 0.8415, 0.8462, 0.822, 0.8463, 0.2874, 0.04568, 0.22, 0.04513, 0.22, 0.8816, 0.2874, 0.8822, 0.8415, 0.5286, 0.8614, 0.5286, 0.8614, 0.8462, 0.8415, 0.8462, 0.3589, 0.04596, 0.2874, 0.04568, 0.2874, 0.8822, 0.3589, 0.8825, 0.8614, 0.5286, 0.8809, 0.5287, 0.8809, 0.8463, 0.8614, 0.8462, 0.4317, 0.04596, 0.3589, 0.04596, 0.3589, 0.8825, 0.4317, 0.8825, 0.7285, 0.2464, 0.7103, 0.2506, 0.6918, 0.2506, 0.6736, 0.2464, 0.6565, 0.2381, 0.6411, 0.226, 0.6279, 0.2107, 0.6176, 0.1927, 0.6106, 0.1726, 0.6069, 0.1514, 0.6069, 0.1297, 0.6106, 0.1084, 0.6176, 0.0884, 0.6279, 0.07037, 0.641, 0.05504, 0.6565, 0.04299, 0.6736, 0.0347, 0.6918, 0.03047, 0.7103, 0.03047, 0.7285, 0.0347, 0.7456, 0.04299, 0.761, 0.05504, 0.7741, 0.07037, 0.7844, 0.0884, 0.7915, 0.1084, 0.7951, 0.1297, 0.7951, 0.1514, 0.7915, 0.1726, 0.7844, 0.1927, 0.7741, 0.2107, 0.761, 0.226, 0.7456, 0.2381, 0.1621, 0.2889, 0.1541, 0.2973, 0.1494, 0.2899, 0.1563, 0.2826, 0.791, 0.8833, 0.8065, 0.883, 0.8129, 0.9088, 0.7996, 0.909, 0.1541, 0.2973, 0.1448, 0.3038, 0.1414, 0.2954, 0.1494, 0.2899, 0.7777, 0.8836, 0.791, 0.8833, 0.7996, 0.909, 0.7883, 0.9093, 0.1448, 0.3038, 0.1346, 0.308, 0.1327, 0.2991, 0.1414, 0.2954, 0.0556, 0.6103, 0.04312, 0.61, 0.09836, 0.5876, 0.06378, 0.5859, 0.8947, 0.7385, 0.9122, 0.7388, 0.9195, 0.7643, 0.9044, 0.7641, 0.07028, 0.6105, 0.0556, 0.6103, 0.06378, 0.5859, 0.07635, 0.5861, 0.9122, 0.7388, 0.9206, 0.7427, 0.9251, 0.7682, 0.9195, 0.7643, 0.08659, 0.6107, 0.07028, 0.6105, 0.07635, 0.5861, 0.09033, 0.5863, 0.9206, 0.7427, 0.9413, 0.7428, 0.9428, 0.7683, 0.9251, 0.7682, 0.1039, 0.6108, 0.08659, 0.6107, 0.09033, 0.5863, 0.1052, 0.5864, 0.9413, 0.7428, 0.9339, 0.7453, 0.9324, 0.7708, 0.9428, 0.7683, 0.1215, 0.6108, 0.1039, 0.6108, 0.1052, 0.5864, 0.1203, 0.5864, 0.9339, 0.7453, 0.7996, 0.8245, 0.7951, 0.85, 0.9324, 0.7708, 0.1389, 0.6107, 0.1215, 0.6108, 0.1203, 0.5864, 0.1351, 0.5863, 0.7996, 0.8245, 0.9841, 0.7884, 0.9768, 0.8139, 0.7951, 0.85, 0.1552, 0.6105, 0.1389, 0.6107, 0.1351, 0.5863, 0.1491, 0.5861, 0.7459, 0.8795, 0.7645, 0.8775, 0.7721, 0.9069, 0.7562, 0.9085, 0.1698, 0.6103, 0.1552, 0.6105, 0.1491, 0.5861, 0.1617, 0.5859, 0.7645, 0.8775, 0.7851, 0.8761, 0.7898, 0.9057, 0.7721, 0.9069, 0.1823, 0.61, 0.1698, 0.6103, 0.1617, 0.5859, 0.1724, 0.5857, 0.09906, 0.9181, 0.1154, 0.9181, 0.1142, 0.9406, 0.1002, 0.9406, 0.7851, 0.8761, 0.807, 0.8755, 0.8085, 0.9051, 0.7898, 0.9057, 0.1458, 0.7345, 0.1458, 0.677, 0.1815, 0.6811, 0.1815, 0.7304, 0.08308, 0.9182, 0.09906, 0.9181, 0.1002, 0.9406, 0.08653, 0.9407, 0.807, 0.8755, 0.8293, 0.8755, 0.8277, 0.9051, 0.8085, 0.9051, 0.16, 0.9185, 0.1715, 0.9188, 0.1623, 0.9413, 0.1524, 0.941, 0.06802, 0.9183, 0.08308, 0.9182, 0.08653, 0.9407, 0.07363, 0.9408, 0.8293, 0.8755, 0.8511, 0.8761, 0.8464, 0.9057, 0.8277, 0.9051, 0.1464, 0.9183, 0.16, 0.9185, 0.1524, 0.941, 0.1408, 0.9408, 0.05447, 0.9185, 0.06802, 0.9183, 0.07363, 0.9408, 0.06202, 0.941, 0.8809, 0.8463, 0.8992, 0.8465, 0.8964, 0.883, 0.8791, 0.8828, 0.5032, 0.8822, 0.4317, 0.8825, 0.4295, 0.9029, 0.5435, 0.9026, 0.2045, 0.881, 0.2585, 0.8804, 0.2441, 0.8046, 0.1953, 0.8228, 0.8992, 0.8465, 0.9158, 0.8468, 0.9119, 0.8833, 0.8964, 0.883, 0.5706, 0.8816, 0.5032, 0.8822, 0.5435, 0.9026, 0.5826, 0.9227, 0.1472, 0.8813, 0.2045, 0.881, 0.1953, 0.8228, 0.1474, 0.8448, 0.4779, 0.2868, 0.4929, 0.2884, 0.4955, 0.3202, 0.4814, 0.3187, 0.6312, 0.8808, 0.5706, 0.8816, 0.5826, 0.9227, 0.5974, 0.9201, 0.08872, 0.8813, 0.1472, 0.8813, 0.1474, 0.8448, 0.09639, 0.8231, 0.4929, 0.2884, 0.5095, 0.2895, 0.5111, 0.3212, 0.4955, 0.3202, 0.6827, 0.8798, 0.6312, 0.8808, 0.5974, 0.9201, 0.6653, 0.9754, 0.03138, 0.881, 0.08872, 0.8813, 0.09639, 0.8231, 0.04055, 0.8819, 0.5095, 0.2895, 0.5271, 0.29, 0.5276, 0.3217, 0.5111, 0.3212, 0.7345, 0.8809, 0.683, 0.8799, 0.7004, 0.9754, 0.7512, 0.8858, 0.1349, 0.8529, 0.03138, 0.881, 0.04055, 0.8819, 0.0961, 0.8853, 0.5271, 0.29, 0.545, 0.29, 0.5445, 0.3217, 0.5276, 0.3217, 0.2585, 0.8804, 0.3071, 0.8796, 0.2937, 0.8846, 0.2441, 0.8046, 0.08624, 0.8521, 0.1349, 0.8529, 0.0961, 0.8853, 0.05043, 0.8846, 0.545, 0.29, 0.5627, 0.2895, 0.5611, 0.3212, 0.5445, 0.3217, 0.1159, 0.8862, 0.1329, 0.8863, 0.1313, 0.9182, 0.1154, 0.9181, 0.8752, 0.8379, 0.895, 0.84, 0.8903, 0.8795, 0.8718, 0.8775, 0.5627, 0.2895, 0.5793, 0.2884, 0.5767, 0.3202, 0.5611, 0.3212, 0.1329, 0.8863, 0.1489, 0.8865, 0.1464, 0.9183, 0.1313, 0.9182, 0.8533, 0.8365, 0.8752, 0.8379, 0.8718, 0.8775, 0.8511, 0.8761, 0.05108, 0.8867, 0.0655, 0.8865, 0.06802, 0.9183, 0.05447, 0.9185, 0.1489, 0.8865, 0.1634, 0.8867, 0.16, 0.9185, 0.1464, 0.9183, 0.83, 0.8357, 0.8533, 0.8365, 0.8511, 0.8761, 0.8293, 0.8755, 0.0655, 0.8865, 0.08153, 0.8863, 0.08308, 0.9182, 0.06802, 0.9183, 0.1634, 0.8867, 0.1756, 0.887, 0.1715, 0.9188, 0.16, 0.9185, 0.8062, 0.8357, 0.83, 0.8357, 0.8293, 0.8755, 0.807, 0.8755, 0.08153, 0.8863, 0.09854, 0.8862, 0.09906, 0.9181, 0.08308, 0.9182, 0.1756, 0.887, 0.1853, 0.8874, 0.1805, 0.9192, 0.1715, 0.9188, 0.07544, 0.2586, 0.07411, 0.2479, 0.07903, 0.2476, 0.08022, 0.2572, 0.1681, 0.2537, 0.1658, 0.2642, 0.1612, 0.2622, 0.1632, 0.2528, 0.07854, 0.2688, 0.07544, 0.2586, 0.08022, 0.2572, 0.08299, 0.2664, 0.1686, 0.2428, 0.1681, 0.2537, 0.1632, 0.2528, 0.1637, 0.2431, 0.08327, 0.2782, 0.07854, 0.2688, 0.08299, 0.2664, 0.08723, 0.2747, 0.1673, 0.2321, 0.1686, 0.2428, 0.1637, 0.2431, 0.1625, 0.2335, 0.08948, 0.2862, 0.08327, 0.2782, 0.08723, 0.2747, 0.09279, 0.282, 0.1284, 0.1907, 0.1374, 0.1933, 0.1358, 0.1988, 0.1277, 0.1964, 0.1642, 0.2219, 0.1673, 0.2321, 0.1625, 0.2335, 0.1597, 0.2243, 0.0969, 0.2927, 0.08948, 0.2862, 0.09279, 0.282, 0.09944, 0.2878, 0.1192, 0.1901, 0.1284, 0.1907, 0.1277, 0.1964, 0.1194, 0.1959, 0.1594, 0.2126, 0.1642, 0.2219, 0.1597, 0.2243, 0.1555, 0.216, 0.1053, 0.2974, 0.0969, 0.2927, 0.09944, 0.2878, 0.1069, 0.292, 0.11, 0.1917, 0.1192, 0.1901, 0.1194, 0.1959, 0.1112, 0.1972, 0.1532, 0.2045, 0.1594, 0.2126, 0.1555, 0.216, 0.1499, 0.2088, 0.1143, 0.3, 0.1053, 0.2974, 0.1069, 0.292, 0.115, 0.2944, 0.1013, 0.1953, 0.11, 0.1917, 0.1112, 0.1972, 0.1034, 0.2005, 0.1458, 0.198, 0.1532, 0.2045, 0.1499, 0.2088, 0.1433, 0.2029, 0.1235, 0.3006, 0.1143, 0.3, 0.115, 0.2944, 0.1233, 0.2949, 0.09331, 0.2008, 0.1013, 0.1953, 0.1034, 0.2005, 0.09623, 0.2055, 0.1374, 0.1933, 0.1458, 0.198, 0.1433, 0.2029, 0.1358, 0.1988, 0.1327, 0.2991, 0.1235, 0.3006, 0.1233, 0.2949, 0.1315, 0.2935, 0.08642, 0.2081, 0.09331, 0.2008, 0.09623, 0.2055, 0.09005, 0.212, 0.1414, 0.2954, 0.1327, 0.2991, 0.1315, 0.2935, 0.1393, 0.2902, 0.08087, 0.2168, 0.08642, 0.2081, 0.09005, 0.212, 0.08508, 0.2197, 0.1494, 0.2899, 0.1414, 0.2954, 0.1393, 0.2902, 0.1465, 0.2853, 0.07688, 0.2265, 0.08087, 0.2168, 0.08508, 0.2197, 0.08151, 0.2285, 0.1563, 0.2826, 0.1494, 0.2899, 0.1465, 0.2853, 0.1526, 0.2788, 0.0746, 0.2371, 0.07688, 0.2265, 0.08151, 0.2285, 0.07946, 0.2379, 0.1618, 0.274, 0.1563, 0.2826, 0.1526, 0.2788, 0.1576, 0.271, 0.07411, 0.2479, 0.0746, 0.2371, 0.07946, 0.2379, 0.07903, 0.2476, 0.1658, 0.2642, 0.1618, 0.274, 0.1576, 0.271, 0.1612, 0.2622, 0.8065, 0.883, 0.8238, 0.8828, 0.8277, 0.9087, 0.8129, 0.9088, 0.2696, 0.8583, 0.1893, 0.9201, 0.221, 0.9865, 0.2931, 0.9247, 0.8238, 0.8828, 0.8421, 0.8827, 0.8434, 0.9086, 0.8277, 0.9087, 0.3173, 0.9151, 0.2696, 0.8583, 0.2931, 0.9247, 0.3318, 0.9814, 0.8421, 0.8827, 0.8608, 0.8827, 0.8594, 0.9086, 0.8434, 0.9086, 0.3611, 0.9029, 0.3173, 0.9151, 0.3318, 0.9814, 0.366, 0.9691, 0.8608, 0.8827, 0.8791, 0.8828, 0.8751, 0.9087, 0.8594, 0.9086, 0.4295, 0.9029, 0.3611, 0.9029, 0.366, 0.9691, 0.4246, 0.9691, 0.8791, 0.8828, 0.8964, 0.883, 0.8899, 0.9088, 0.8751, 0.9087, 0.5435, 0.9026, 0.4295, 0.9029, 0.4246, 0.9691, 0.5289, 0.9689, 0.8739, 0.8241, 0.8131, 0.8059, 0.8367, 0.8722, 0.8884, 0.8904, 0.8964, 0.883, 0.9119, 0.8833, 0.9032, 0.909, 0.8899, 0.9088, 0.5826, 0.9227, 0.5435, 0.9026, 0.5289, 0.9689, 0.5637, 0.9122, 0.9337, 0.846, 0.8739, 0.8241, 0.8884, 0.8904, 0.9386, 0.9122, 0.4814, 0.3187, 0.4955, 0.3202, 0.5013, 0.3413, 0.4893, 0.34, 0.5974, 0.9201, 0.5826, 0.9227, 0.5637, 0.9122, 0.5657, 0.9865, 0.9973, 0.8244, 0.9337, 0.846, 0.9386, 0.9122, 0.9924, 0.8906, 0.4955, 0.3202, 0.5111, 0.3212, 0.5146, 0.3422, 0.5013, 0.3413, 0.1585, 0.1977, 0.1658, 0.2071, 0.1594, 0.2126, 0.1532, 0.2045, 1.067, 0.8831, 0.9973, 0.8244, 0.9924, 0.8906, 1.052, 0.9494, 0.5111, 0.3212, 0.5276, 0.3217, 0.5288, 0.3426, 0.5146, 0.3422, 0.1499, 0.1901, 0.1585, 0.1977, 0.1532, 0.2045, 0.1458, 0.198, 0.0961, 0.8853, 0.04055, 0.8819, 0.05219, 0.9482, 0.06776, 0.9773, 0.5276, 0.3217, 0.5445, 0.3217, 0.5433, 0.3426, 0.5288, 0.3426, 0.8131, 0.8059, 0.7512, 0.8858, 0.783, 0.9523, 0.8367, 0.8722, 0.05043, 0.8846, 0.0961, 0.8853, 0.06776, 0.9773, 0.02863, 0.9766, 0.5445, 0.3217, 0.5611, 0.3212, 0.5575, 0.3422, 0.5433, 0.3426, 0.1154, 0.9181, 0.1313, 0.9182, 0.1279, 0.9407, 0.1142, 0.9406, 0.8718, 0.8775, 0.8903, 0.8795, 0.88, 0.9085, 0.8641, 0.9069, 0.5611, 0.3212, 0.5767, 0.3202, 0.5708, 0.3413, 0.5575, 0.3422, 0.1313, 0.9182, 0.1464, 0.9183, 0.1408, 0.9408, 0.1279, 0.9407, 0.8511, 0.8761, 0.8718, 0.8775, 0.8641, 0.9069, 0.8464, 0.9057])
me_circle.materials.append(mat_material_001)
me_circle.use_remesh_preserve_volume = False
me_circle.use_remesh_preserve_attributes = False
me_circle.use_mirror_vertex_groups = False
me_circle.update()

# ---- objects
ob_circle_001 = bpy.data.objects.new('Circle.001', me_circle_001)
ob_icosphere = bpy.data.objects.new('Icosphere', me_icosphere)
ob_plane = bpy.data.objects.new('Plane', me_plane)
ob_circle = bpy.data.objects.new('Circle', me_circle)
ob_camera = bpy.data.objects.new('Camera', cam_camera)

# ---- transforms, parenting, visibility, modifiers, constraints
ob_circle_001.location = (11.21, 5.769, -0.2287)
ob_circle_001.lineart.crease_threshold = 0.0
ob_icosphere.location = (0.0, 0.0, 3.585)
ob_icosphere.scale = (1.071, 1.182, 0.629)
ob_icosphere.lineart.crease_threshold = 0.0
ob_plane.location = (-0.8047, -0.5988, 1.65)
ob_plane.rotation_euler = (3.156, -1.007, -2.532)
ob_plane.scale = (0.8818, 0.6845, 0.8818)
ob_plane.lineart.crease_threshold = 0.0
ob_circle.location = (0.0, 0.0, 0.0)
ob_circle.scale = (1.0, 1.0, 1.025)
ob_circle.lineart.crease_threshold = 0.0
ob_camera.location = (7.481, -6.508, 5.344)
ob_camera.rotation_euler = (1.109, 0.01082, 0.8149)
ob_camera.lock_rotations_4d = False
ob_camera.empty_display_type = 'ARROWS'
ob_camera.color = (0.0, 0.0, 0.0, 0.0)
ob_camera.display_type = 'WIRE'
ob_camera.lineart.crease_threshold = 0.0

# ---- collection membership
col_collection_1.objects.link(ob_circle_001)
col_collection_1.objects.link(ob_icosphere)
col_collection_1.objects.link(ob_plane)
col_collection_1.objects.link(ob_circle)
col_collection_1.objects.link(ob_camera)

# ---- scene / render settings (as saved in the file)
scene.camera = ob_camera
scene.frame_start = 1; scene.frame_end = 250; scene.frame_set(1)
scene.render.engine = 'CYCLES'
scene.render.resolution_percentage = 50
scene.render.dither_intensity = 0.0
scene.cycles.use_denoising = False
scene.cycles.samples = 10
scene.cycles.sampling_pattern = 'TABULATED_SOBOL'
scene.cycles.light_sampling_threshold = 0.0
scene.cycles.use_adaptive_sampling = False
scene.cycles.use_light_tree = False
scene.cycles.blur_glossy = 0.0
scene.cycles.pixel_filter_type = 'GAUSSIAN'
scene.cycles.sample_clamp_indirect = 0.0
scene.view_settings.view_transform = 'Standard'
bpy.context.view_layer.update()
